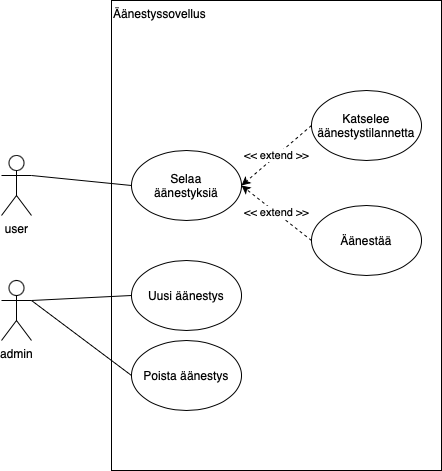

The diagram above was exported from draw.io. Its source (the exported page's mxGraphModel, read from the mxfile embedded in the PNG):
<mxGraphModel dx="954" dy="545" grid="1" gridSize="10" guides="1" tooltips="1" connect="1" arrows="1" fold="1" page="1" pageScale="1" pageWidth="1169" pageHeight="827" math="0" shadow="0">
  <root>
    <mxCell id="0" />
    <mxCell id="1" parent="0" />
    <mxCell id="f4k0P9KgTZy-p4IAOixG-1" value="user" style="shape=umlActor;verticalLabelPosition=bottom;verticalAlign=top;html=1;outlineConnect=0;" parent="1" vertex="1">
      <mxGeometry x="100" y="334" width="30" height="60" as="geometry" />
    </mxCell>
    <mxCell id="f4k0P9KgTZy-p4IAOixG-2" value="admin" style="shape=umlActor;verticalLabelPosition=bottom;verticalAlign=top;html=1;outlineConnect=0;" parent="1" vertex="1">
      <mxGeometry x="100" y="459" width="30" height="60" as="geometry" />
    </mxCell>
    <mxCell id="f4k0P9KgTZy-p4IAOixG-3" value="Äänestyssovellus" style="rounded=0;whiteSpace=wrap;html=1;strokeWidth=1;align=left;verticalAlign=top;" parent="1" vertex="1">
      <mxGeometry x="210" y="179" width="330" height="470" as="geometry" />
    </mxCell>
    <mxCell id="f4k0P9KgTZy-p4IAOixG-26" style="rounded=0;orthogonalLoop=1;jettySize=auto;html=1;exitX=0;exitY=0.5;exitDx=0;exitDy=0;entryX=1;entryY=0.3333333333333333;entryDx=0;entryDy=0;entryPerimeter=0;endArrow=none;endFill=0;" parent="1" source="f4k0P9KgTZy-p4IAOixG-20" target="f4k0P9KgTZy-p4IAOixG-1" edge="1">
      <mxGeometry relative="1" as="geometry" />
    </mxCell>
    <mxCell id="f4k0P9KgTZy-p4IAOixG-20" value="Selaa&lt;br&gt;äänestyksiä" style="ellipse;whiteSpace=wrap;html=1;" parent="1" vertex="1">
      <mxGeometry x="230" y="329" width="110" height="70" as="geometry" />
    </mxCell>
    <mxCell id="f4k0P9KgTZy-p4IAOixG-27" style="rounded=0;orthogonalLoop=1;jettySize=auto;html=1;exitX=0;exitY=0.5;exitDx=0;exitDy=0;entryX=1;entryY=0.3333333333333333;entryDx=0;entryDy=0;entryPerimeter=0;endArrow=none;endFill=0;" parent="1" source="f4k0P9KgTZy-p4IAOixG-22" target="f4k0P9KgTZy-p4IAOixG-2" edge="1">
      <mxGeometry relative="1" as="geometry" />
    </mxCell>
    <mxCell id="f4k0P9KgTZy-p4IAOixG-22" value="Uusi äänestys" style="ellipse;whiteSpace=wrap;html=1;" parent="1" vertex="1">
      <mxGeometry x="230" y="439" width="110" height="70" as="geometry" />
    </mxCell>
    <mxCell id="f4k0P9KgTZy-p4IAOixG-28" style="rounded=0;orthogonalLoop=1;jettySize=auto;html=1;exitX=0;exitY=0.5;exitDx=0;exitDy=0;entryX=1;entryY=0.3333333333333333;entryDx=0;entryDy=0;entryPerimeter=0;endArrow=none;endFill=0;" parent="1" source="f4k0P9KgTZy-p4IAOixG-23" target="f4k0P9KgTZy-p4IAOixG-2" edge="1">
      <mxGeometry relative="1" as="geometry" />
    </mxCell>
    <mxCell id="f4k0P9KgTZy-p4IAOixG-23" value="Poista äänestys" style="ellipse;whiteSpace=wrap;html=1;" parent="1" vertex="1">
      <mxGeometry x="230" y="519" width="110" height="70" as="geometry" />
    </mxCell>
    <mxCell id="f4k0P9KgTZy-p4IAOixG-30" value="&amp;lt;&amp;lt; extend &amp;gt;&amp;gt;" style="rounded=0;orthogonalLoop=1;jettySize=auto;html=1;exitX=0;exitY=0.5;exitDx=0;exitDy=0;entryX=1;entryY=0.5;entryDx=0;entryDy=0;dashed=1;" parent="1" source="f4k0P9KgTZy-p4IAOixG-24" target="f4k0P9KgTZy-p4IAOixG-20" edge="1">
      <mxGeometry relative="1" as="geometry" />
    </mxCell>
    <mxCell id="f4k0P9KgTZy-p4IAOixG-24" value="Äänestää" style="ellipse;whiteSpace=wrap;html=1;" parent="1" vertex="1">
      <mxGeometry x="410" y="384" width="110" height="70" as="geometry" />
    </mxCell>
    <mxCell id="f4k0P9KgTZy-p4IAOixG-29" value="&amp;lt;&amp;lt; extend &amp;gt;&amp;gt;" style="rounded=0;orthogonalLoop=1;jettySize=auto;html=1;exitX=0;exitY=0.5;exitDx=0;exitDy=0;entryX=1;entryY=0.5;entryDx=0;entryDy=0;dashed=1;" parent="1" source="f4k0P9KgTZy-p4IAOixG-25" target="f4k0P9KgTZy-p4IAOixG-20" edge="1">
      <mxGeometry relative="1" as="geometry" />
    </mxCell>
    <mxCell id="f4k0P9KgTZy-p4IAOixG-25" value="Katselee äänestystilannetta" style="ellipse;whiteSpace=wrap;html=1;" parent="1" vertex="1">
      <mxGeometry x="410" y="269" width="110" height="70" as="geometry" />
    </mxCell>
  </root>
</mxGraphModel>